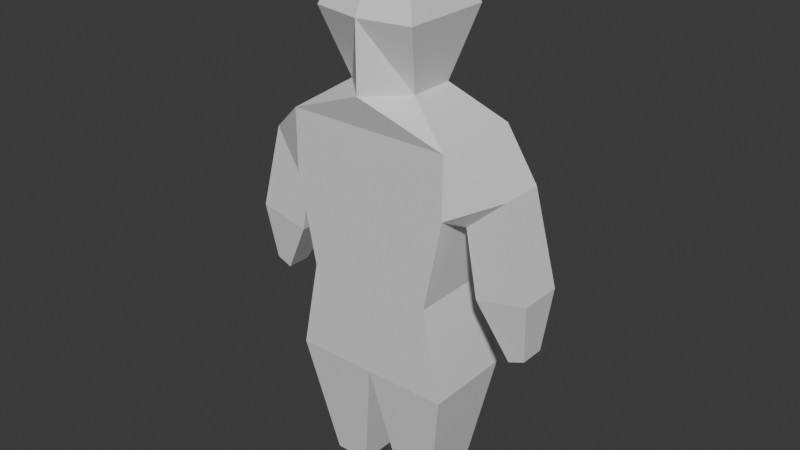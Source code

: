 # Source: soccer_player.blend  (saved by Blender 4.0.36; exported with 4.5.12 LTS)
import bpy
from mathutils import Matrix  # noqa: F401  (used for matrix-valued properties, if any)

bpy.ops.wm.read_factory_settings(use_empty=True)
scene = bpy.context.scene
scene.name = 'Scene'

# ---- collections
col_collection = bpy.data.collections.new('Collection'); scene.collection.children.link(col_collection)

# ---- materials (node trees are filled in below, after node groups)
mat_material = bpy.data.materials.new('Material')
mat_material.alpha_threshold = 0.0
mat_material.use_transparent_shadow = False
mat_material.roughness = 0.5
mat_material.line_color = (0.0, 0.0, 0.0, 1.0)

# ---- material node trees
mat_material.use_nodes = True; mat_material.node_tree.nodes.clear()
_N = mat_material.node_tree.nodes; _L = mat_material.node_tree.links
n0 = _N.new('ShaderNodeOutputMaterial'); n0.name = 'Material Output'; n0.location = (300, 300)
n1 = _N.new('ShaderNodeBsdfPrincipled'); n1.name = 'Principled BSDF'; n1.location = (10, 300)
n1.inputs[3].default_value = 1.45
_L.new(n1.outputs[0], n0.inputs[0])
n0.is_active_output = True

# ---- world
world_world = bpy.data.worlds.new('World'); scene.world = world_world
world_world.use_nodes = True; world_world.node_tree.nodes.clear()
_N = world_world.node_tree.nodes; _L = world_world.node_tree.links
n0 = _N.new('ShaderNodeOutputWorld'); n0.name = 'World Output'; n0.location = (300, 300)
n1 = _N.new('ShaderNodeBackground'); n1.name = 'Background'; n1.location = (10, 300)
n1.inputs[0].default_value = (0.05088, 0.05088, 0.05088, 1.0)
_L.new(n1.outputs[0], n0.inputs[0])
n0.is_active_output = True
world_world.color = (0.05088, 0.05088, 0.05088)
world_world.use_sun_shadow = False
world_world.sun_shadow_jitter_overblur = 0.0

# ---- meshes
me_cube = bpy.data.meshes.new('Cube')
me_cube.from_pydata([(0.0, -0.511, 2.146), (0.0, 0.511, 2.146), (0.0, 0.511, 1.538), (-0.3161, 0.2096, 1.538), (-0.7548, 0.4138, 1.242), (-0.7548, 0.4138, -1.0), (-0.7548, -0.4138, 1.242), (-0.7548, -0.4138, -1.0), (0.0, 0.4138, -1.0), (0.0, -0.4138, 1.242), (0.0, -0.4138, -1.0), (0.0, 0.4138, 1.242), (-0.3161, -0.2096, 1.538), (-0.7548, -0.4138, 0.6828), (0.0, -0.511, 1.538), (-0.7548, 0.4138, 0.6828), (0.0, 0.4138, 0.6828), (0.0, -0.4138, 0.6828), (-0.8306, -0.1988, 0.5827), (-1.19, -0.1988, 0.9012), (-1.19, 0.1988, 0.9012), (-0.8306, 0.1988, 0.5827), (-0.5439, 0.2392, -2.183), (-0.5439, -0.2392, -2.183), (-0.211, 0.2392, -2.183), (-0.211, -0.2392, -2.183), (-0.464, 0.4202, 2.146), (-0.464, -0.4202, 2.146), (0.0, -0.2634, 2.689), (-0.2312, -0.2166, 2.689), (-0.2312, 0.2166, 2.689), (0.0, 0.2634, 2.689), (-0.5857, 0.4138, -0.1586), (0.0, 0.4138, -0.1586), (0.0, -0.4138, -0.1586), (-0.5857, -0.4138, -0.1586), (-0.9439, -0.1988, -0.0226), (-1.413, -0.1988, 0.08086), (-1.413, 0.1988, 0.08086), (-0.9439, 0.1988, -0.0226), (-1.223, -0.1143, -0.5332), (-1.369, -0.1143, -0.4738), (-1.369, 0.1143, -0.4738), (-1.223, 0.1143, -0.5332)], [], [(4, 6, 12, 3), (17, 9, 6, 13), (6, 4, 20, 19), (2, 3, 26, 1), (3, 12, 27, 26), (12, 14, 0, 27), (15, 4, 11, 16), (7, 5, 22, 23), (26, 27, 29, 30), (11, 4, 3, 2), (6, 9, 14, 12), (32, 15, 16, 33), (9, 11, 2, 14), (14, 2, 1, 0), (35, 13, 15, 32), (34, 17, 13, 35), (20, 21, 39, 38), (13, 6, 19, 18), (4, 15, 21, 20), (15, 13, 18, 21), (22, 24, 25, 23), (10, 7, 23, 25), (5, 8, 24, 22), (8, 10, 25, 24), (31, 30, 29, 28), (0, 1, 31, 28), (1, 26, 30, 31), (27, 0, 28, 29), (10, 34, 35, 7), (7, 35, 32, 5), (5, 32, 33, 8), (39, 36, 40, 43), (18, 19, 37, 36), (21, 18, 36, 39), (19, 20, 38, 37), (40, 41, 42, 43), (37, 38, 42, 41), (38, 39, 43, 42), (36, 37, 41, 40)])
_uv = me_cube.uv_layers.new(name='UVMap')
_uv.uv.foreach_set('vector', [0.875, 0.5, 0.875, 0.75, 0.875, 0.75, 0.875, 0.5, 0.5, 0.875, 0.625, 0.875, 0.625, 1.0, 0.5, 1.0, 0.875, 0.75, 0.875, 0.5, 0.875, 0.5, 0.875, 0.75, 0.625, 0.375, 0.625, 0.25, 0.625, 0.25, 0.625, 0.375, 0.875, 0.5, 0.875, 0.75, 0.875, 0.75, 0.875, 0.5, 0.625, 1.0, 0.625, 0.875, 0.625, 0.875, 0.625, 1.0, 0.5, 0.25, 0.625, 0.25, 0.625, 0.375, 0.5, 0.375, 0.375, 0.0, 0.375, 0.25, 0.375, 0.25, 0.375, 0.0, 0.875, 0.5, 0.875, 0.75, 0.875, 0.75, 0.875, 0.5, 0.625, 0.375, 0.625, 0.25, 0.625, 0.25, 0.625, 0.375, 0.625, 1.0, 0.625, 0.875, 0.625, 0.875, 0.625, 1.0, 0.4375, 0.25, 0.5, 0.25, 0.5, 0.375, 0.4375, 0.375, 0.0, 0.0, 0.0, 0.0, 0.0, 0.0, 0.0, 0.0, 0.0, 0.0, 0.0, 0.0, 0.0, 0.0, 0.0, 0.0, 0.4375, 0.0, 0.5, 0.0, 0.5, 0.25, 0.4375, 0.25, 0.4375, 0.875, 0.5, 0.875, 0.5, 1.0, 0.4375, 1.0, 0.625, 0.25, 0.5, 0.25, 0.5, 0.25, 0.625, 0.25, 0.5, 1.0, 0.625, 1.0, 0.625, 1.0, 0.5, 1.0, 0.625, 0.25, 0.5, 0.25, 0.5, 0.25, 0.625, 0.25, 0.5, 0.25, 0.5, 0.0, 0.5, 0.0, 0.5, 0.25, 0.125, 0.5, 0.25, 0.5, 0.25, 0.75, 0.125, 0.75, 0.375, 0.875, 0.375, 1.0, 0.375, 1.0, 0.375, 0.875, 0.375, 0.25, 0.375, 0.375, 0.375, 0.375, 0.375, 0.25, 0.25, 0.5, 0.25, 0.75, 0.25, 0.75, 0.25, 0.5, 0.75, 0.5, 0.875, 0.5, 0.875, 0.75, 0.75, 0.75, 0.0, 0.0, 0.0, 0.0, 0.0, 0.0, 0.0, 0.0, 0.625, 0.375, 0.625, 0.25, 0.625, 0.25, 0.625, 0.375, 0.625, 1.0, 0.625, 0.875, 0.625, 0.875, 0.625, 1.0, 0.375, 0.875, 0.4375, 0.875, 0.4375, 1.0, 0.375, 1.0, 0.375, 0.0, 0.4375, 0.0, 0.4375, 0.25, 0.375, 0.25, 0.375, 0.25, 0.4375, 0.25, 0.4375, 0.375, 0.375, 0.375, 0.5, 0.25, 0.5, 0.0, 0.5, 0.0, 0.5, 0.25, 0.5, 1.0, 0.625, 1.0, 0.625, 1.0, 0.5, 1.0, 0.5, 0.25, 0.5, 0.0, 0.5, 0.0, 0.5, 0.25, 0.875, 0.75, 0.875, 0.5, 0.875, 0.5, 0.875, 0.75, 0.5, 0.0, 0.625, 0.0, 0.625, 0.25, 0.5, 0.25, 0.875, 0.75, 0.875, 0.5, 0.875, 0.5, 0.875, 0.75, 0.625, 0.25, 0.5, 0.25, 0.5, 0.25, 0.625, 0.25, 0.5, 1.0, 0.625, 1.0, 0.625, 1.0, 0.5, 1.0])
me_cube.materials.append(mat_material)
me_cube.use_mirror_vertex_groups = False
me_cube.update()

# ---- objects
ob_cube = bpy.data.objects.new('Cube', me_cube)

# ---- transforms, parenting, visibility, modifiers, constraints
ob_cube.location = (0.0, 0.0, 0.0)
ob_cube.lock_rotations_4d = False
ob_cube.empty_display_type = 'ARROWS'
ob_cube.lineart.crease_threshold = 0.0
_m = ob_cube.modifiers.new('Mirror', 'MIRROR')

# ---- collection membership
col_collection.objects.link(ob_cube)

# ---- scene / render settings (as saved in the file)
scene.frame_start = 1; scene.frame_end = 250; scene.frame_set(1)
scene.render.engine = 'BLENDER_EEVEE_NEXT'
scene.cycles.sampling_pattern = 'TABULATED_SOBOL'
bpy.context.view_layer.update()

# ---- added for rendering (the .blend has no active camera and no usable light): camera, sun
cam_auto = bpy.data.cameras.new('AutoCamera')
cam_auto.lens = 50.0
cam_auto.sensor_width = 36.0
cam_auto.clip_end = 1000.0
ob_auto_camera = bpy.data.objects.new('AutoCamera', cam_auto)
scene.collection.objects.link(ob_auto_camera)
ob_auto_camera.location = (5.29581, -6.35498, 4.48957)
ob_auto_camera.rotation_euler = (1.09748, -7.21219e-08, 0.694738)
scene.camera = ob_auto_camera
light_auto_sun = bpy.data.lights.new('AutoSun', 'SUN')
light_auto_sun.energy = 3.0
light_auto_sun.angle = 0.0523599
ob_auto_sun = bpy.data.objects.new('AutoSun', light_auto_sun)
scene.collection.objects.link(ob_auto_sun)
ob_auto_sun.rotation_euler = (0.872665, 0.174533, 0.523599)
bpy.context.view_layer.update()
